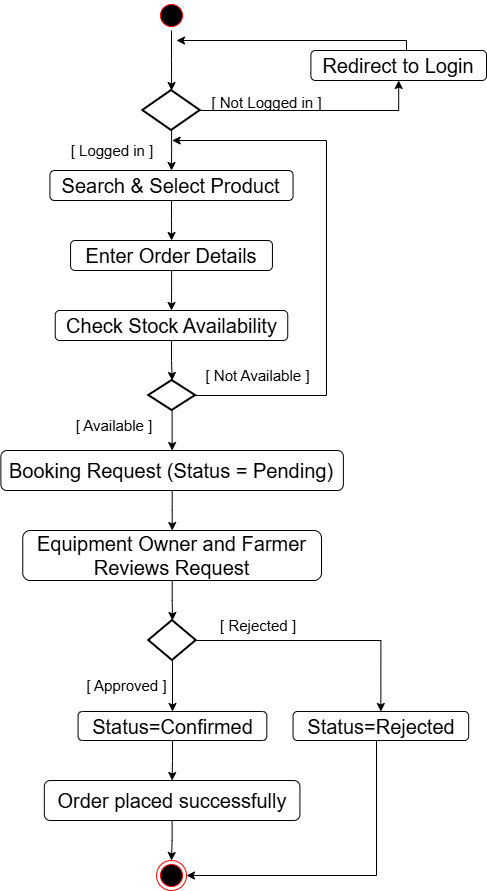

The diagram above was exported from draw.io. Its source (the exported page's mxGraphModel, read from the mxfile embedded in the PNG):
<mxGraphModel dx="1042" dy="570" grid="1" gridSize="10" guides="1" tooltips="1" connect="1" arrows="1" fold="1" page="1" pageScale="1" pageWidth="827" pageHeight="1169" math="0" shadow="0">
  <root>
    <mxCell id="0" />
    <mxCell id="1" parent="0" />
    <mxCell id="-PLFP95PMoztACet0Dyg-3" style="edgeStyle=orthogonalEdgeStyle;rounded=0;orthogonalLoop=1;jettySize=auto;html=1;" parent="1" source="-PLFP95PMoztACet0Dyg-4" target="-PLFP95PMoztACet0Dyg-9" edge="1">
      <mxGeometry relative="1" as="geometry" />
    </mxCell>
    <mxCell id="-PLFP95PMoztACet0Dyg-4" value="" style="ellipse;html=1;shape=startState;fillColor=#000000;strokeColor=#ff0000;" parent="1" vertex="1">
      <mxGeometry x="710" y="310" width="30" height="30" as="geometry" />
    </mxCell>
    <mxCell id="-PLFP95PMoztACet0Dyg-5" style="edgeStyle=orthogonalEdgeStyle;rounded=0;orthogonalLoop=1;jettySize=auto;html=1;" parent="1" source="-PLFP95PMoztACet0Dyg-6" edge="1">
      <mxGeometry relative="1" as="geometry">
        <mxPoint x="730" y="350" as="targetPoint" />
        <Array as="points">
          <mxPoint x="960" y="350" />
          <mxPoint x="730" y="350" />
        </Array>
      </mxGeometry>
    </mxCell>
    <mxCell id="-PLFP95PMoztACet0Dyg-6" value="&lt;font style=&quot;font-size: 20px;&quot; face=&quot;Helvetica&quot;&gt;Redirect to Login&lt;/font&gt;" style="rounded=1;whiteSpace=wrap;html=1;" parent="1" vertex="1">
      <mxGeometry x="864.38" y="360" width="175.62" height="30" as="geometry" />
    </mxCell>
    <mxCell id="-PLFP95PMoztACet0Dyg-7" style="edgeStyle=orthogonalEdgeStyle;rounded=0;orthogonalLoop=1;jettySize=auto;html=1;entryX=0.5;entryY=1;entryDx=0;entryDy=0;" parent="1" source="-PLFP95PMoztACet0Dyg-9" target="-PLFP95PMoztACet0Dyg-6" edge="1">
      <mxGeometry relative="1" as="geometry" />
    </mxCell>
    <mxCell id="-PLFP95PMoztACet0Dyg-8" value="" style="edgeStyle=orthogonalEdgeStyle;rounded=0;orthogonalLoop=1;jettySize=auto;html=1;" parent="1" source="-PLFP95PMoztACet0Dyg-9" target="-PLFP95PMoztACet0Dyg-13" edge="1">
      <mxGeometry relative="1" as="geometry" />
    </mxCell>
    <mxCell id="-PLFP95PMoztACet0Dyg-9" value="" style="strokeWidth=2;html=1;shape=mxgraph.flowchart.decision;whiteSpace=wrap;" parent="1" vertex="1">
      <mxGeometry x="696.26" y="400" width="57.5" height="40" as="geometry" />
    </mxCell>
    <mxCell id="-PLFP95PMoztACet0Dyg-10" value="&lt;font style=&quot;font-size: 15px;&quot; face=&quot;Helvetica&quot;&gt;[ Not Logged in ]&lt;/font&gt;" style="text;html=1;align=center;verticalAlign=middle;whiteSpace=wrap;rounded=0;" parent="1" vertex="1">
      <mxGeometry x="758.13" y="400" width="125" height="23" as="geometry" />
    </mxCell>
    <mxCell id="-PLFP95PMoztACet0Dyg-11" value="&lt;font style=&quot;font-size: 15px;&quot; face=&quot;Helvetica&quot;&gt;[ Logged in ]&lt;/font&gt;" style="text;html=1;align=center;verticalAlign=middle;whiteSpace=wrap;rounded=0;" parent="1" vertex="1">
      <mxGeometry x="622.26" y="450" width="88.37" height="20" as="geometry" />
    </mxCell>
    <mxCell id="-PLFP95PMoztACet0Dyg-12" value="" style="edgeStyle=orthogonalEdgeStyle;rounded=0;orthogonalLoop=1;jettySize=auto;html=1;" parent="1" source="-PLFP95PMoztACet0Dyg-13" target="-PLFP95PMoztACet0Dyg-15" edge="1">
      <mxGeometry relative="1" as="geometry" />
    </mxCell>
    <mxCell id="-PLFP95PMoztACet0Dyg-13" value="&lt;font style=&quot;font-size: 20px;&quot;&gt;Search &amp;amp; Select Product&lt;/font&gt;" style="rounded=1;whiteSpace=wrap;html=1;" parent="1" vertex="1">
      <mxGeometry x="603.44" y="480" width="243.12" height="30" as="geometry" />
    </mxCell>
    <mxCell id="-PLFP95PMoztACet0Dyg-14" value="" style="edgeStyle=orthogonalEdgeStyle;rounded=0;orthogonalLoop=1;jettySize=auto;html=1;" parent="1" source="-PLFP95PMoztACet0Dyg-15" target="-PLFP95PMoztACet0Dyg-17" edge="1">
      <mxGeometry relative="1" as="geometry" />
    </mxCell>
    <mxCell id="-PLFP95PMoztACet0Dyg-15" value="&lt;font style=&quot;font-size: 20px;&quot;&gt;Enter Order Details&lt;/font&gt;" style="rounded=1;whiteSpace=wrap;html=1;" parent="1" vertex="1">
      <mxGeometry x="624.06" y="550" width="201.87" height="30" as="geometry" />
    </mxCell>
    <mxCell id="-PLFP95PMoztACet0Dyg-16" value="" style="edgeStyle=orthogonalEdgeStyle;rounded=0;orthogonalLoop=1;jettySize=auto;html=1;" parent="1" source="-PLFP95PMoztACet0Dyg-17" target="-PLFP95PMoztACet0Dyg-20" edge="1">
      <mxGeometry relative="1" as="geometry" />
    </mxCell>
    <mxCell id="-PLFP95PMoztACet0Dyg-17" value="&lt;font style=&quot;font-size: 20px;&quot;&gt;Check Stock Availability&lt;/font&gt;" style="rounded=1;whiteSpace=wrap;html=1;" parent="1" vertex="1">
      <mxGeometry x="608.74" y="620" width="232.5" height="30" as="geometry" />
    </mxCell>
    <mxCell id="-PLFP95PMoztACet0Dyg-19" value="" style="edgeStyle=orthogonalEdgeStyle;rounded=0;orthogonalLoop=1;jettySize=auto;html=1;" parent="1" source="-PLFP95PMoztACet0Dyg-20" target="-PLFP95PMoztACet0Dyg-23" edge="1">
      <mxGeometry relative="1" as="geometry" />
    </mxCell>
    <mxCell id="_mz6iH-__PrP332o2xVy-2" style="edgeStyle=orthogonalEdgeStyle;rounded=0;orthogonalLoop=1;jettySize=auto;html=1;" edge="1" parent="1" source="-PLFP95PMoztACet0Dyg-20">
      <mxGeometry relative="1" as="geometry">
        <mxPoint x="725.635" y="450" as="targetPoint" />
        <Array as="points">
          <mxPoint x="880" y="705" />
          <mxPoint x="880" y="450" />
        </Array>
      </mxGeometry>
    </mxCell>
    <mxCell id="-PLFP95PMoztACet0Dyg-20" value="" style="strokeWidth=2;html=1;shape=mxgraph.flowchart.decision;whiteSpace=wrap;" parent="1" vertex="1">
      <mxGeometry x="702.2" y="690" width="46.87" height="30" as="geometry" />
    </mxCell>
    <mxCell id="-PLFP95PMoztACet0Dyg-21" value="&lt;font style=&quot;font-size: 15px;&quot;&gt;[ Not Available ]&lt;/font&gt;" style="text;html=1;align=center;verticalAlign=middle;whiteSpace=wrap;rounded=0;" parent="1" vertex="1">
      <mxGeometry x="749.07" y="670" width="125" height="30" as="geometry" />
    </mxCell>
    <mxCell id="-PLFP95PMoztACet0Dyg-22" value="" style="edgeStyle=orthogonalEdgeStyle;rounded=0;orthogonalLoop=1;jettySize=auto;html=1;" parent="1" source="-PLFP95PMoztACet0Dyg-23" target="-PLFP95PMoztACet0Dyg-26" edge="1">
      <mxGeometry relative="1" as="geometry" />
    </mxCell>
    <mxCell id="-PLFP95PMoztACet0Dyg-23" value="&lt;font face=&quot;Helvetica&quot; style=&quot;font-size: 20px;&quot;&gt;Booking Request (Status = Pending)&lt;/font&gt;" style="rounded=1;whiteSpace=wrap;html=1;" parent="1" vertex="1">
      <mxGeometry x="554.39" y="760" width="342.49" height="40" as="geometry" />
    </mxCell>
    <mxCell id="-PLFP95PMoztACet0Dyg-24" value="&lt;font style=&quot;font-size: 15px;&quot;&gt;[ Available ]&lt;/font&gt;" style="text;html=1;align=center;verticalAlign=middle;whiteSpace=wrap;rounded=0;" parent="1" vertex="1">
      <mxGeometry x="622.26" y="720" width="91.62" height="30" as="geometry" />
    </mxCell>
    <mxCell id="-PLFP95PMoztACet0Dyg-25" value="" style="edgeStyle=orthogonalEdgeStyle;rounded=0;orthogonalLoop=1;jettySize=auto;html=1;" parent="1" source="-PLFP95PMoztACet0Dyg-26" target="-PLFP95PMoztACet0Dyg-29" edge="1">
      <mxGeometry relative="1" as="geometry" />
    </mxCell>
    <mxCell id="-PLFP95PMoztACet0Dyg-26" value="&lt;font style=&quot;font-size: 20px;&quot;&gt;Equipment Owner and Farmer Reviews Request&lt;/font&gt;" style="rounded=1;whiteSpace=wrap;html=1;" parent="1" vertex="1">
      <mxGeometry x="576.26" y="840" width="298.74" height="50" as="geometry" />
    </mxCell>
    <mxCell id="-PLFP95PMoztACet0Dyg-27" value="" style="edgeStyle=orthogonalEdgeStyle;rounded=0;orthogonalLoop=1;jettySize=auto;html=1;" parent="1" source="-PLFP95PMoztACet0Dyg-29" target="-PLFP95PMoztACet0Dyg-31" edge="1">
      <mxGeometry relative="1" as="geometry" />
    </mxCell>
    <mxCell id="-PLFP95PMoztACet0Dyg-28" style="edgeStyle=orthogonalEdgeStyle;rounded=0;orthogonalLoop=1;jettySize=auto;html=1;entryX=0.5;entryY=0;entryDx=0;entryDy=0;" parent="1" source="-PLFP95PMoztACet0Dyg-29" target="-PLFP95PMoztACet0Dyg-33" edge="1">
      <mxGeometry relative="1" as="geometry" />
    </mxCell>
    <mxCell id="-PLFP95PMoztACet0Dyg-29" value="" style="strokeWidth=2;html=1;shape=mxgraph.flowchart.decision;whiteSpace=wrap;" parent="1" vertex="1">
      <mxGeometry x="702.2" y="930" width="47.5" height="40" as="geometry" />
    </mxCell>
    <mxCell id="_mz6iH-__PrP332o2xVy-3" value="" style="edgeStyle=orthogonalEdgeStyle;rounded=0;orthogonalLoop=1;jettySize=auto;html=1;" edge="1" parent="1" source="-PLFP95PMoztACet0Dyg-31" target="-PLFP95PMoztACet0Dyg-35">
      <mxGeometry relative="1" as="geometry" />
    </mxCell>
    <mxCell id="-PLFP95PMoztACet0Dyg-31" value="&lt;font style=&quot;font-size: 20px;&quot;&gt;Status=Confirmed&lt;/font&gt;" style="rounded=1;whiteSpace=wrap;html=1;" parent="1" vertex="1">
      <mxGeometry x="631.58" y="1021" width="188.74" height="29" as="geometry" />
    </mxCell>
    <mxCell id="-PLFP95PMoztACet0Dyg-32" value="&lt;font style=&quot;font-size: 15px;&quot;&gt;[&amp;nbsp;Approved ]&lt;/font&gt;" style="text;html=1;align=center;verticalAlign=middle;whiteSpace=wrap;rounded=0;" parent="1" vertex="1">
      <mxGeometry x="621.25" y="980" width="118.75" height="30" as="geometry" />
    </mxCell>
    <mxCell id="_mz6iH-__PrP332o2xVy-4" style="edgeStyle=orthogonalEdgeStyle;rounded=0;orthogonalLoop=1;jettySize=auto;html=1;entryX=1;entryY=0.5;entryDx=0;entryDy=0;" edge="1" parent="1" source="-PLFP95PMoztACet0Dyg-33" target="-PLFP95PMoztACet0Dyg-40">
      <mxGeometry relative="1" as="geometry">
        <Array as="points">
          <mxPoint x="930" y="1185" />
        </Array>
      </mxGeometry>
    </mxCell>
    <mxCell id="-PLFP95PMoztACet0Dyg-33" value="&lt;font style=&quot;font-size: 20px;&quot;&gt;Status=Rejected&lt;/font&gt;" style="rounded=1;whiteSpace=wrap;html=1;" parent="1" vertex="1">
      <mxGeometry x="846.56" y="1021" width="175.62" height="29" as="geometry" />
    </mxCell>
    <mxCell id="-PLFP95PMoztACet0Dyg-34" value="" style="edgeStyle=orthogonalEdgeStyle;rounded=0;orthogonalLoop=1;jettySize=auto;html=1;" parent="1" source="-PLFP95PMoztACet0Dyg-35" target="-PLFP95PMoztACet0Dyg-40" edge="1">
      <mxGeometry relative="1" as="geometry" />
    </mxCell>
    <mxCell id="-PLFP95PMoztACet0Dyg-35" value="&lt;font style=&quot;font-size: 20px;&quot;&gt;Order placed successfully&lt;/font&gt;" style="rounded=1;whiteSpace=wrap;html=1;" parent="1" vertex="1">
      <mxGeometry x="597.8199999999999" y="1090" width="255.62" height="40" as="geometry" />
    </mxCell>
    <mxCell id="-PLFP95PMoztACet0Dyg-40" value="" style="ellipse;html=1;shape=endState;fillColor=#000000;strokeColor=#ff0000;" parent="1" vertex="1">
      <mxGeometry x="709.99" y="1170" width="30" height="30" as="geometry" />
    </mxCell>
    <mxCell id="_mz6iH-__PrP332o2xVy-1" value="&lt;font style=&quot;font-size: 15px;&quot;&gt;[ Rejected ]&lt;/font&gt;" style="text;html=1;whiteSpace=wrap;strokeColor=none;fillColor=none;align=center;verticalAlign=middle;rounded=0;" vertex="1" parent="1">
      <mxGeometry x="771.57" y="920" width="80" height="30" as="geometry" />
    </mxCell>
  </root>
</mxGraphModel>